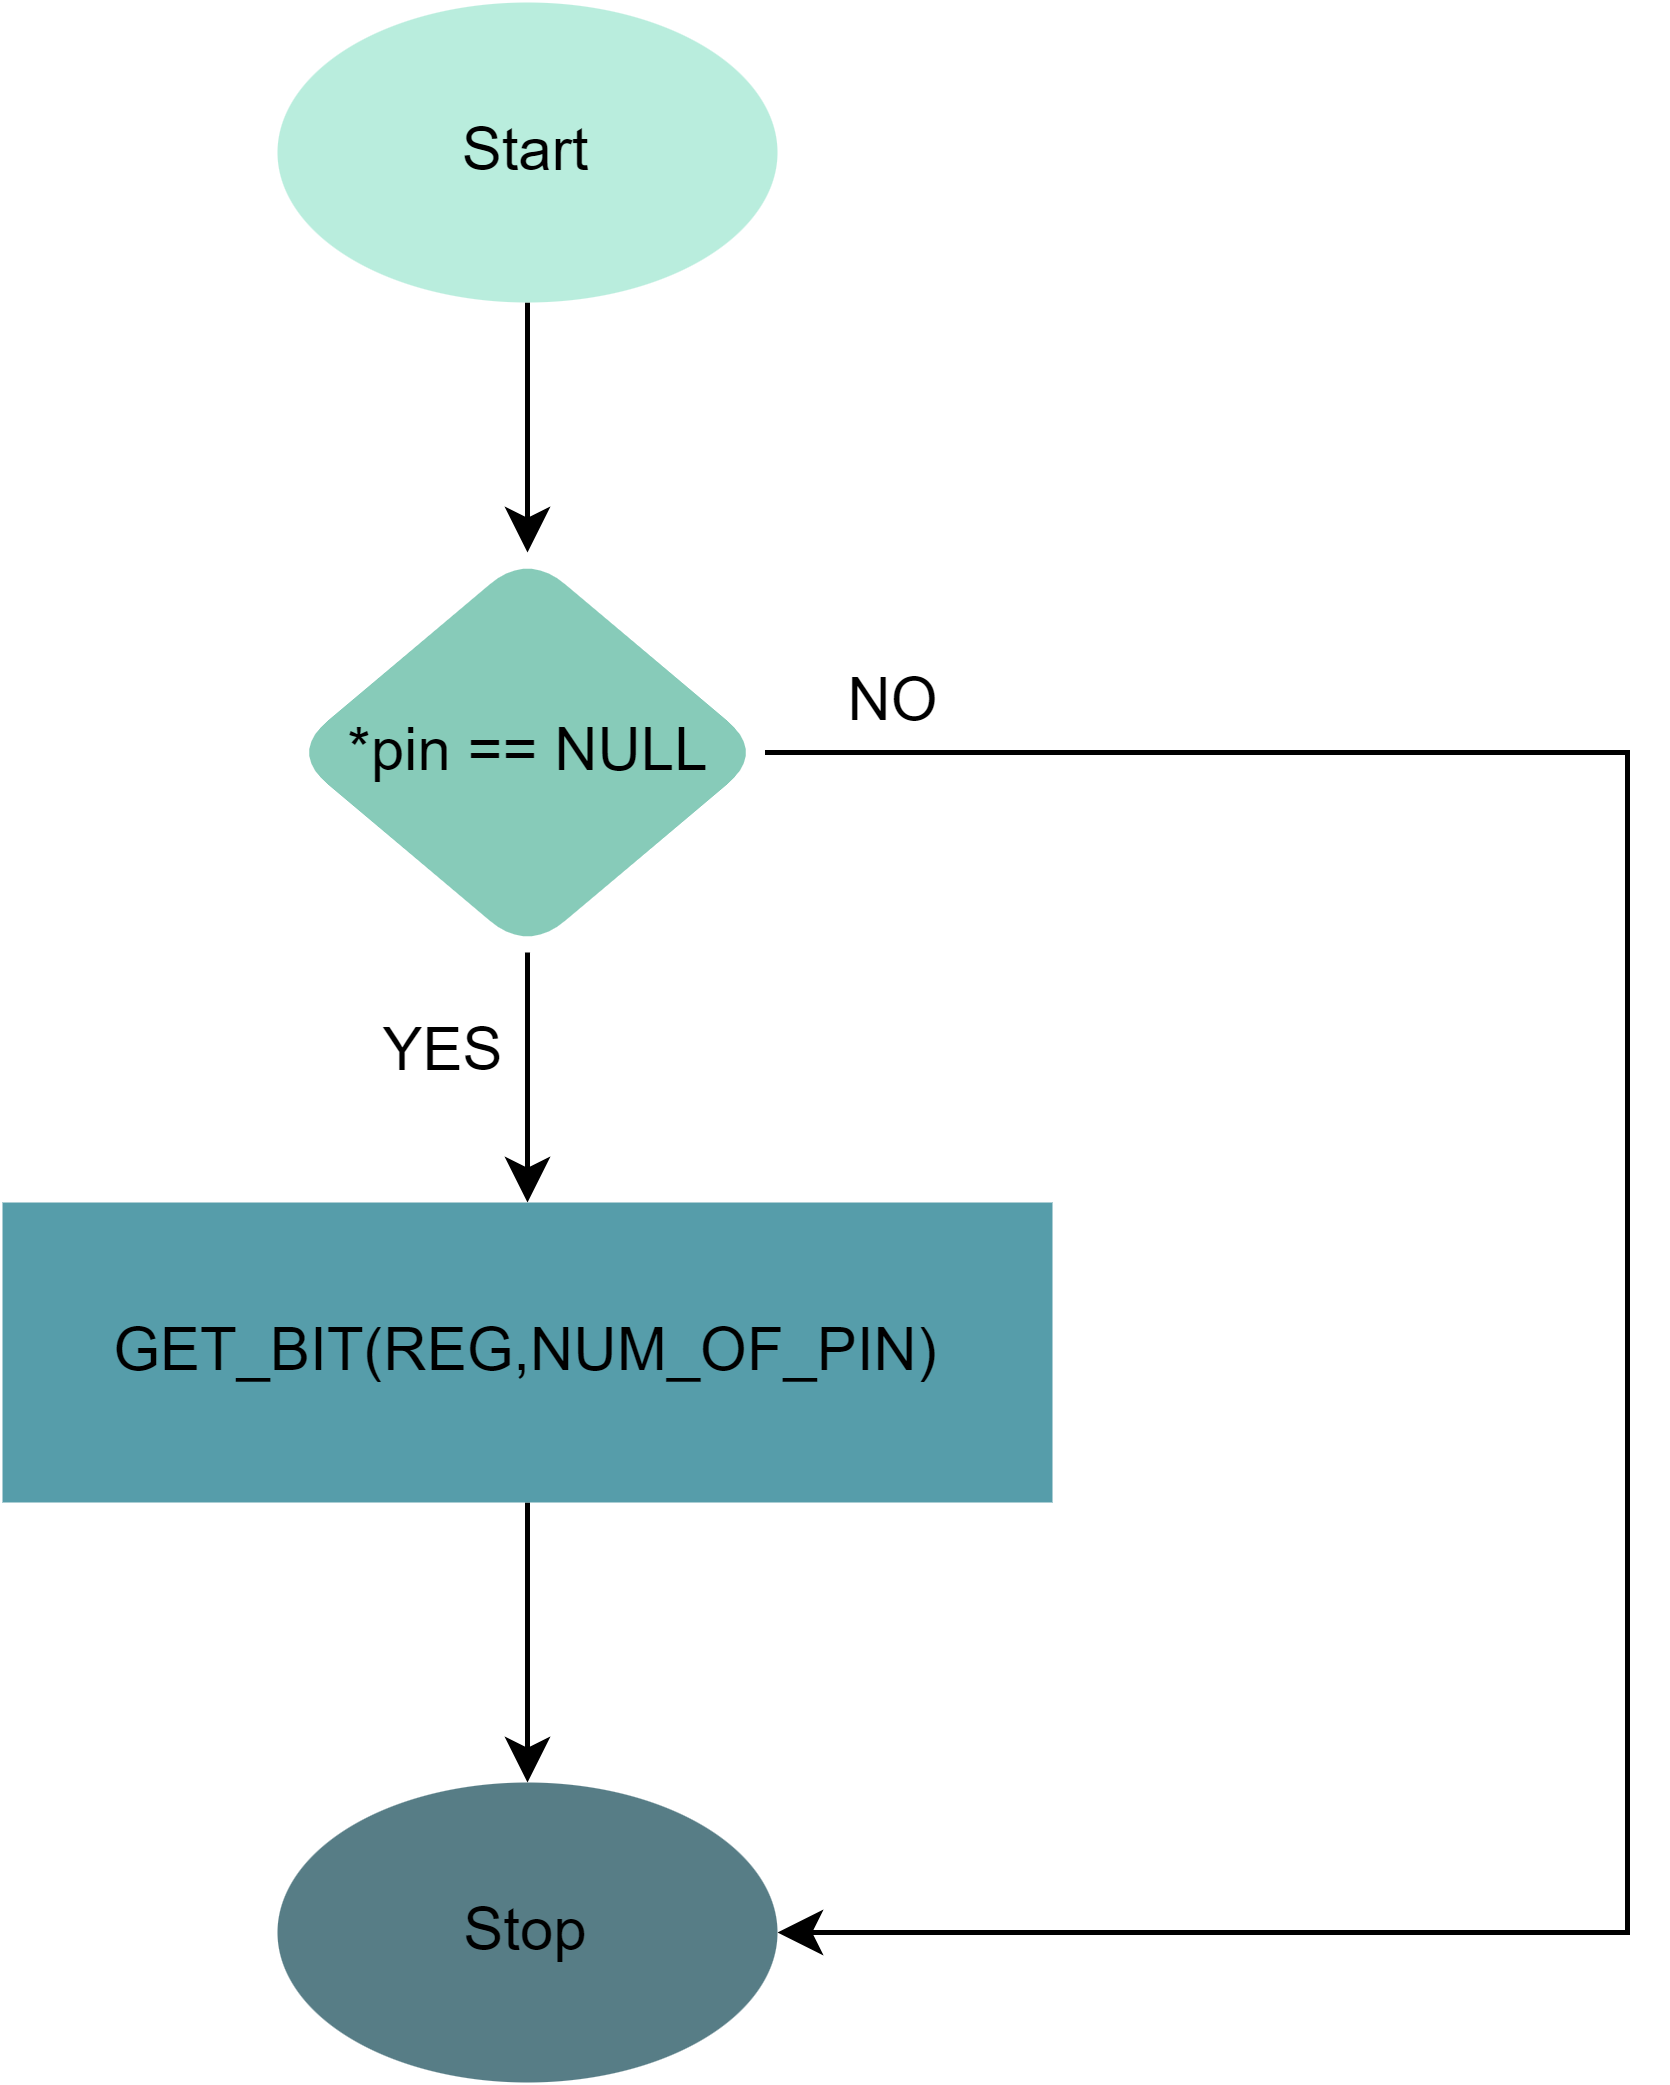

The diagram above was exported from draw.io. Its source (the exported page's mxGraphModel, read from the mxfile embedded in the PNG):
<mxGraphModel dx="521" dy="613" grid="1" gridSize="10" guides="1" tooltips="1" connect="1" arrows="1" fold="1" page="1" pageScale="1" pageWidth="1169" pageHeight="827" math="0" shadow="0">
  <root>
    <mxCell id="0" />
    <mxCell id="1" parent="0" />
    <mxCell id="3T5W78cmWXseHWCPGvZM-1" style="edgeStyle=orthogonalEdgeStyle;rounded=1;orthogonalLoop=1;jettySize=auto;html=1;exitX=0.5;exitY=1;exitDx=0;exitDy=0;labelBackgroundColor=none;fontColor=default;strokeColor=default;" edge="1" parent="1" source="3T5W78cmWXseHWCPGvZM-2" target="3T5W78cmWXseHWCPGvZM-5">
      <mxGeometry relative="1" as="geometry" />
    </mxCell>
    <mxCell id="3T5W78cmWXseHWCPGvZM-2" value="Start" style="ellipse;whiteSpace=wrap;html=1;rounded=1;labelBackgroundColor=none;strokeColor=none;fillColor=#b9eddd;" vertex="1" parent="1">
      <mxGeometry x="170" y="144" width="100" height="60" as="geometry" />
    </mxCell>
    <mxCell id="3T5W78cmWXseHWCPGvZM-3" style="edgeStyle=orthogonalEdgeStyle;rounded=1;orthogonalLoop=1;jettySize=auto;html=1;exitX=0.5;exitY=1;exitDx=0;exitDy=0;entryX=0.5;entryY=0;entryDx=0;entryDy=0;labelBackgroundColor=none;fontColor=default;strokeColor=default;" edge="1" parent="1" source="3T5W78cmWXseHWCPGvZM-5">
      <mxGeometry relative="1" as="geometry">
        <mxPoint x="220" y="384" as="targetPoint" />
      </mxGeometry>
    </mxCell>
    <mxCell id="3T5W78cmWXseHWCPGvZM-4" style="edgeStyle=orthogonalEdgeStyle;rounded=0;orthogonalLoop=1;jettySize=auto;html=1;exitX=1;exitY=0.5;exitDx=0;exitDy=0;entryX=1;entryY=0.5;entryDx=0;entryDy=0;strokeColor=default;" edge="1" parent="1" source="3T5W78cmWXseHWCPGvZM-5" target="3T5W78cmWXseHWCPGvZM-8">
      <mxGeometry relative="1" as="geometry">
        <Array as="points">
          <mxPoint x="440" y="294" />
          <mxPoint x="440" y="530" />
        </Array>
      </mxGeometry>
    </mxCell>
    <mxCell id="3T5W78cmWXseHWCPGvZM-5" value="*pin == NULL" style="rhombus;whiteSpace=wrap;html=1;rounded=1;labelBackgroundColor=none;fillColor=#87cbb9;strokeColor=none;" vertex="1" parent="1">
      <mxGeometry x="172.5" y="254" width="95" height="80" as="geometry" />
    </mxCell>
    <mxCell id="3T5W78cmWXseHWCPGvZM-6" value="NO" style="text;html=1;align=center;verticalAlign=middle;resizable=0;points=[];autosize=1;strokeColor=none;fillColor=none;labelBackgroundColor=none;" vertex="1" parent="1">
      <mxGeometry x="272.5" y="269" width="40" height="30" as="geometry" />
    </mxCell>
    <mxCell id="3T5W78cmWXseHWCPGvZM-7" value="YES" style="text;html=1;align=center;verticalAlign=middle;resizable=0;points=[];autosize=1;strokeColor=none;fillColor=none;labelBackgroundColor=none;" vertex="1" parent="1">
      <mxGeometry x="177.5" y="339" width="50" height="30" as="geometry" />
    </mxCell>
    <mxCell id="3T5W78cmWXseHWCPGvZM-8" value="Stop" style="ellipse;whiteSpace=wrap;html=1;rounded=1;labelBackgroundColor=none;fillColor=#577d86;strokeColor=none;" vertex="1" parent="1">
      <mxGeometry x="170" y="500" width="100" height="60" as="geometry" />
    </mxCell>
    <mxCell id="3T5W78cmWXseHWCPGvZM-16" style="edgeStyle=orthogonalEdgeStyle;rounded=0;orthogonalLoop=1;jettySize=auto;html=1;entryX=0.5;entryY=0;entryDx=0;entryDy=0;strokeColor=default;" edge="1" parent="1" source="3T5W78cmWXseHWCPGvZM-17" target="3T5W78cmWXseHWCPGvZM-8">
      <mxGeometry relative="1" as="geometry" />
    </mxCell>
    <mxCell id="3T5W78cmWXseHWCPGvZM-17" value="GET_BIT(REG,NUM_OF_PIN)" style="rounded=0;whiteSpace=wrap;html=1;fillColor=#569daa;strokeColor=none;" vertex="1" parent="1">
      <mxGeometry x="115" y="384" width="210" height="60" as="geometry" />
    </mxCell>
  </root>
</mxGraphModel>